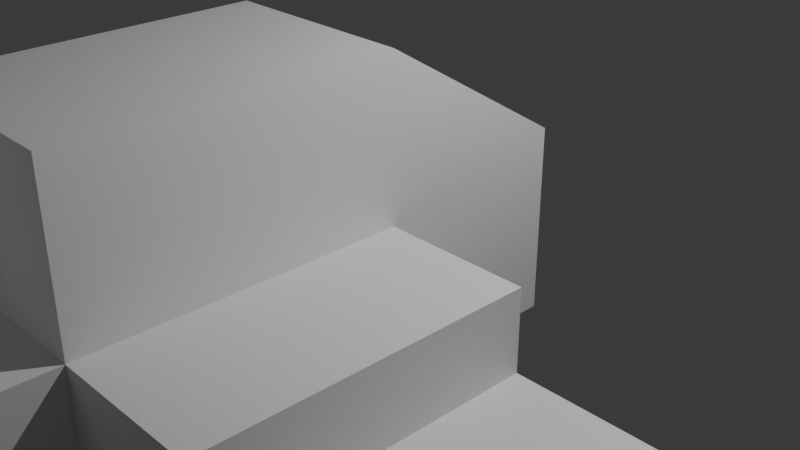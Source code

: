 # Source: editpractice.blend  (saved by Blender 4.0.36; exported with 4.5.12 LTS)
import bpy
from mathutils import Matrix  # noqa: F401  (used for matrix-valued properties, if any)

bpy.ops.wm.read_factory_settings(use_empty=True)
scene = bpy.context.scene
scene.name = 'Scene'

# ---- collections
col_collection = bpy.data.collections.new('Collection'); scene.collection.children.link(col_collection)

# ---- materials (node trees are filled in below, after node groups)
mat_material = bpy.data.materials.new('Material')
mat_material.alpha_threshold = 0.0
mat_material.use_transparent_shadow = False
mat_material.roughness = 0.5
mat_material.line_color = (0.0, 0.0, 0.0, 1.0)

# ---- material node trees
mat_material.use_nodes = True; mat_material.node_tree.nodes.clear()
_N = mat_material.node_tree.nodes; _L = mat_material.node_tree.links
n0 = _N.new('ShaderNodeOutputMaterial'); n0.name = 'Material Output'; n0.location = (300, 300)
n1 = _N.new('ShaderNodeBsdfPrincipled'); n1.name = 'Principled BSDF'; n1.location = (10, 300)
n1.inputs[3].default_value = 1.45
_L.new(n1.outputs[0], n0.inputs[0])
n0.is_active_output = True

# ---- world
world_world = bpy.data.worlds.new('World'); scene.world = world_world
world_world.use_nodes = True; world_world.node_tree.nodes.clear()
_N = world_world.node_tree.nodes; _L = world_world.node_tree.links
n0 = _N.new('ShaderNodeOutputWorld'); n0.name = 'World Output'; n0.location = (300, 300)
n1 = _N.new('ShaderNodeBackground'); n1.name = 'Background'; n1.location = (10, 300)
n1.inputs[0].default_value = (0.05088, 0.05088, 0.05088, 1.0)
_L.new(n1.outputs[0], n0.inputs[0])
n0.is_active_output = True
world_world.color = (0.05088, 0.05088, 0.05088)
world_world.use_sun_shadow = False
world_world.sun_shadow_jitter_overblur = 0.0

# ---- cameras
cam_camera = bpy.data.cameras.new('Camera')
cam_camera.clip_end = 100.0
cam_camera.ortho_scale = 7.314

# ---- lights
light_light = bpy.data.lights.new('Light', 'POINT')
light_light.transmission_factor = 0.0
light_light.use_soft_falloff = False
light_light.energy = 1000.0
light_light.shadow_soft_size = 0.1
light_light.shadow_maximum_resolution = 0.006
light_light.use_absolute_resolution = True

# ---- meshes
me_cube = bpy.data.meshes.new('Cube')
me_cube.from_pydata([(1.0, 1.0, 1.0), (1.0, 1.0, -1.0), (1.0, -1.0, 2.232), (1.0, -1.0, -1.0), (-1.0, 1.0, 1.0), (-1.0, 1.0, -1.0), (-1.0, -1.0, 2.232), (-1.0, -1.0, -1.0), (-1.0, -4.152, -1.0), (-1.0, -4.152, 2.232), (1.0, -4.152, 2.232), (1.0, -4.152, -1.0), (1.0, 1.0, 0.0), (-1.0, -1.0, 0.6161), (1.0, -1.0, 0.6161), (-1.0, 1.0, 0.0), (-1.0, -4.152, 0.6161), (1.0, -4.152, 0.6161), (2.47, -1.0, 0.6161), (2.47, -1.0, -1.0), (2.47, -4.152, 0.6161), (2.47, -4.152, -1.0), (-1.0, -2.576, -1.0), (-1.0, -2.576, 2.232), (1.0, -2.576, -1.0), (1.0, -2.576, 2.232), (1.0, -2.576, 0.6161), (-1.0, -2.576, 0.6161), (2.47, -2.576, -1.0), (2.47, -2.576, 0.6161), (1.0, 1.0, -0.5), (1.0, -1.0, -0.192), (-1.0, 1.0, -0.5), (1.0, -4.152, -0.192), (-1.0, -1.0, -0.192), (-1.0, -4.152, -0.192), (2.47, -1.0, -0.192), (2.47, -4.152, -0.192), (2.47, -2.576, -0.192), (-1.0, -2.576, -0.192), (-1.0, -5.977, -0.192), (-1.0, -5.977, 0.6161), (1.0, -5.977, 0.6161), (1.0, -5.977, -0.192), (-1.0, -7.497, -0.192), (-1.0, -7.497, 0.6161), (1.0, -7.497, 0.6161), (1.0, -7.497, -0.192), (1.0, -5.977, 3.45), (-1.0, -5.977, 3.45), (1.0, -7.497, 3.45), (-1.0, -7.497, 3.45), (4.054, -1.0, -0.192), (4.054, -1.0, -1.0), (4.054, -4.152, -0.192), (4.054, -4.152, -1.0), (4.054, -2.576, -1.0), (4.054, -2.576, -0.192)], [], [(0, 4, 6, 2), (39, 22, 8, 35), (13, 6, 4, 15), (5, 1, 3, 7), (12, 0, 2, 14), (15, 4, 0, 12), (17, 10, 9, 16), (22, 24, 11, 8), (25, 23, 9, 10), (26, 25, 10, 17), (31, 14, 18, 36), (33, 17, 42, 43), (32, 15, 12, 30), (30, 12, 14, 31), (34, 13, 15, 32), (23, 27, 16, 9), (38, 29, 20, 37), (26, 17, 20, 29), (33, 11, 21, 37), (24, 3, 19, 28), (11, 24, 28, 21), (14, 26, 29, 18), (36, 18, 29, 38), (6, 13, 27, 23), (14, 2, 25, 26), (2, 6, 23, 25), (7, 3, 24, 22), (34, 7, 22, 39), (13, 34, 39, 27), (37, 21, 55, 54), (17, 33, 37, 20), (28, 19, 53, 56), (7, 34, 32, 5), (1, 30, 31, 3), (5, 32, 30, 1), (11, 33, 35, 8), (3, 31, 36, 19), (27, 39, 35, 16), (40, 43, 47, 44), (16, 35, 40, 41), (35, 33, 43, 40), (17, 16, 41, 42), (47, 46, 45, 44), (41, 45, 51, 49), (43, 42, 46, 47), (41, 40, 44, 45), (48, 49, 51, 50), (42, 41, 49, 48), (46, 42, 48, 50), (45, 46, 50, 51), (53, 52, 57, 56), (56, 57, 54, 55), (38, 37, 54, 57), (36, 38, 57, 52), (21, 28, 56, 55), (19, 36, 52, 53)])
_uv = me_cube.uv_layers.new(name='UVMap')
_uv.uv.foreach_set('vector', [0.625, 0.5, 0.875, 0.5, 0.875, 0.75, 0.625, 0.75, 0.4375, 0.0, 0.375, 0.0, 0.375, 0.0, 0.4375, 0.0, 0.5, 0.0, 0.625, 0.0, 0.625, 0.25, 0.5, 0.25, 0.125, 0.5, 0.375, 0.5, 0.375, 0.75, 0.125, 0.75, 0.5, 0.5, 0.625, 0.5, 0.625, 0.75, 0.5, 0.75, 0.5, 0.25, 0.625, 0.25, 0.625, 0.5, 0.5, 0.5, 0.5, 0.75, 0.625, 0.75, 0.625, 1.0, 0.5, 1.0, 0.125, 0.75, 0.375, 0.75, 0.375, 0.75, 0.125, 0.75, 0.625, 0.75, 0.875, 0.75, 0.875, 0.75, 0.625, 0.75, 0.5, 0.75, 0.625, 0.75, 0.625, 0.75, 0.5, 0.75, 0.4375, 0.75, 0.5, 0.75, 0.5, 0.75, 0.4375, 0.75, 0.4375, 0.75, 0.5, 0.75, 0.5, 0.75, 0.4375, 0.75, 0.4375, 0.25, 0.5, 0.25, 0.5, 0.5, 0.4375, 0.5, 0.4375, 0.5, 0.5, 0.5, 0.5, 0.75, 0.4375, 0.75, 0.4375, 0.0, 0.5, 0.0, 0.5, 0.25, 0.4375, 0.25, 0.625, 0.0, 0.5, 0.0, 0.5, 0.0, 0.625, 0.0, 0.4375, 0.75, 0.5, 0.75, 0.5, 0.75, 0.4375, 0.75, 0.5, 0.75, 0.5, 0.75, 0.5, 0.75, 0.5, 0.75, 0.4375, 0.75, 0.375, 0.75, 0.375, 0.75, 0.4375, 0.75, 0.375, 0.75, 0.375, 0.75, 0.375, 0.75, 0.375, 0.75, 0.375, 0.75, 0.375, 0.75, 0.375, 0.75, 0.375, 0.75, 0.5, 0.75, 0.5, 0.75, 0.5, 0.75, 0.5, 0.75, 0.4375, 0.75, 0.5, 0.75, 0.5, 0.75, 0.4375, 0.75, 0.625, 0.0, 0.5, 0.0, 0.5, 0.0, 0.625, 0.0, 0.5, 0.75, 0.625, 0.75, 0.625, 0.75, 0.5, 0.75, 0.625, 0.75, 0.875, 0.75, 0.875, 0.75, 0.625, 0.75, 0.125, 0.75, 0.375, 0.75, 0.375, 0.75, 0.125, 0.75, 0.4375, 0.0, 0.375, 0.0, 0.375, 0.0, 0.4375, 0.0, 0.5, 0.0, 0.4375, 0.0, 0.4375, 0.0, 0.5, 0.0, 0.4375, 0.75, 0.375, 0.75, 0.375, 0.75, 0.4375, 0.75, 0.5, 0.75, 0.4375, 0.75, 0.4375, 0.75, 0.5, 0.75, 0.375, 0.75, 0.375, 0.75, 0.375, 0.75, 0.375, 0.75, 0.375, 0.0, 0.4375, 0.0, 0.4375, 0.25, 0.375, 0.25, 0.375, 0.5, 0.4375, 0.5, 0.4375, 0.75, 0.375, 0.75, 0.375, 0.25, 0.4375, 0.25, 0.4375, 0.5, 0.375, 0.5, 0.375, 0.75, 0.4375, 0.75, 0.4375, 1.0, 0.375, 1.0, 0.375, 0.75, 0.4375, 0.75, 0.4375, 0.75, 0.375, 0.75, 0.5, 0.0, 0.4375, 0.0, 0.4375, 0.0, 0.5, 0.0, 0.4375, 1.0, 0.4375, 0.75, 0.4375, 0.75, 0.4375, 1.0, 0.5, 0.0, 0.4375, 0.0, 0.4375, 0.0, 0.5, 0.0, 0.4375, 1.0, 0.4375, 0.75, 0.4375, 0.75, 0.4375, 1.0, 0.5, 0.75, 0.5, 1.0, 0.5, 1.0, 0.5, 0.75, 0.4375, 0.75, 0.5, 0.75, 0.5, 1.0, 0.4375, 1.0, 0.5, 0.0, 0.5, 0.0, 0.5, 0.0, 0.5, 0.0, 0.4375, 0.75, 0.5, 0.75, 0.5, 0.75, 0.4375, 0.75, 0.5, 0.0, 0.4375, 0.0, 0.4375, 0.0, 0.5, 0.0, 0.5, 0.75, 0.5, 1.0, 0.5, 1.0, 0.5, 0.75, 0.5, 0.75, 0.5, 1.0, 0.5, 1.0, 0.5, 0.75, 0.5, 0.75, 0.5, 0.75, 0.5, 0.75, 0.5, 0.75, 0.5, 1.0, 0.5, 0.75, 0.5, 0.75, 0.5, 1.0, 0.375, 0.75, 0.4375, 0.75, 0.4375, 0.75, 0.375, 0.75, 0.375, 0.75, 0.4375, 0.75, 0.4375, 0.75, 0.375, 0.75, 0.4375, 0.75, 0.4375, 0.75, 0.4375, 0.75, 0.4375, 0.75, 0.4375, 0.75, 0.4375, 0.75, 0.4375, 0.75, 0.4375, 0.75, 0.375, 0.75, 0.375, 0.75, 0.375, 0.75, 0.375, 0.75, 0.375, 0.75, 0.4375, 0.75, 0.4375, 0.75, 0.375, 0.75])
me_cube.materials.append(mat_material)
me_cube.use_mirror_vertex_groups = False
me_cube.update()

# ---- objects
ob_cube = bpy.data.objects.new('Cube', me_cube)
ob_light = bpy.data.objects.new('Light', light_light)
ob_camera = bpy.data.objects.new('Camera', cam_camera)

# ---- transforms, parenting, visibility, modifiers, constraints
ob_cube.location = (0.0, 0.0, 0.0)
ob_cube.lock_rotations_4d = False
ob_cube.empty_display_type = 'ARROWS'
ob_cube.lineart.crease_threshold = 0.0
ob_light.location = (4.076, 1.005, 5.904)
ob_light.rotation_euler = (0.6503, 0.05522, 1.866)
ob_light.lock_rotations_4d = False
ob_light.empty_display_type = 'ARROWS'
ob_light.color = (0.0, 0.0, 0.0, 0.0)
ob_light.lineart.crease_threshold = 0.0
ob_camera.location = (7.359, -6.926, 4.958)
ob_camera.rotation_euler = (1.109, 0.0, 0.8149)
ob_camera.lock_rotations_4d = False
ob_camera.empty_display_type = 'ARROWS'
ob_camera.color = (0.0, 0.0, 0.0, 0.0)
ob_camera.display_type = 'WIRE'
ob_camera.lineart.crease_threshold = 0.0

# ---- collection membership
col_collection.objects.link(ob_cube)
col_collection.objects.link(ob_light)
col_collection.objects.link(ob_camera)

# ---- scene / render settings (as saved in the file)
scene.camera = ob_camera
scene.frame_start = 1; scene.frame_end = 250; scene.frame_set(1)
scene.render.engine = 'BLENDER_EEVEE_NEXT'
scene.cycles.sampling_pattern = 'TABULATED_SOBOL'
bpy.context.view_layer.update()
